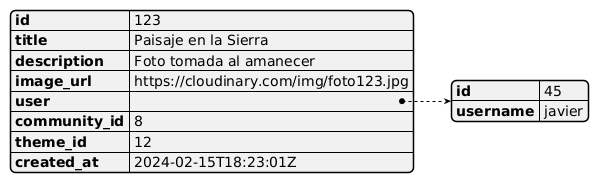

The diagram above was rendered by PlantUML. Its source (embedded in the PNG):
@startjson
{
  "id": 123,
  "title": "Paisaje en la Sierra",
  "description": "Foto tomada al amanecer",
  "image_url": "https://cloudinary.com/img/foto123.jpg",
  "user": {
    "id": 45,
    "username": "javier"
  },
  "community_id": 8,
  "theme_id": 12,
  "created_at": "2024-02-15T18:23:01Z"
}
@endjson